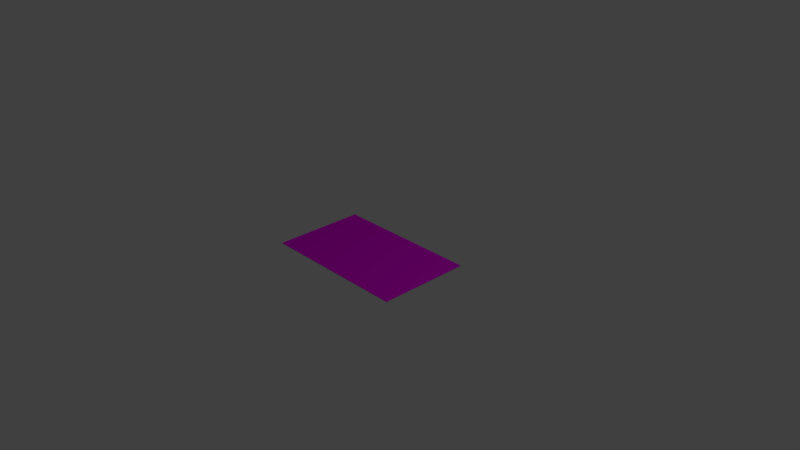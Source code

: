 # Source: PAper.blend  (saved by Blender 2.79.0; exported with 4.5.12 LTS)
import bpy
from mathutils import Matrix  # noqa: F401  (used for matrix-valued properties, if any)

bpy.ops.wm.read_factory_settings(use_empty=True)
scene = bpy.context.scene
scene.name = 'Scene'

# ---- collections
col_collection_1 = bpy.data.collections.new('Collection 1'); scene.collection.children.link(col_collection_1)

# ---- images (referenced by path relative to the original .blend; pixels are not part of the script)
import os
ASSET_DIR = os.environ.get("B2B_ASSET_DIR", "")  # directory of the original .blend (textures are referenced by path, not embedded)
HERE = os.path.dirname(os.path.abspath(__file__))  # packed textures are extracted next to this script under _unpacked/

def load_image(name, relpath, width, height, colorspace="sRGB"):
    """Load a texture the original file referenced (path relative to the .blend, or extracted next to this script)."""
    p = next((c for c in (os.path.join(HERE, relpath), os.path.join(ASSET_DIR, relpath)) if relpath and os.path.exists(c)), "")
    if p:
        img = bpy.data.images.load(p, check_existing=True)
        img.name = name
    else:  # same state as the original file: an image datablock whose file is absent (Cycles renders it pink)
        img = bpy.data.images.new(name, width, height)
        img.source = "FILE"
        img.filepath = "//" + (relpath or name)
    img.colorspace_settings.name = colorspace
    return img
img_paperpage_png = load_image('PaperPage.png', 'PaperPage.png', 1024, 1024, 'sRGB')

# ---- materials (node trees are filled in below, after node groups)
mat_material_001 = bpy.data.materials.new('Material.001')
mat_material_001.alpha_threshold = 0.0
mat_material_001.roughness = 0.5

# ---- material node trees
mat_material_001.use_nodes = True; mat_material_001.node_tree.nodes.clear()
_N = mat_material_001.node_tree.nodes; _L = mat_material_001.node_tree.links
n0 = _N.new('ShaderNodeOutputMaterial'); n0.name = 'Material Output'; n0.location = (300, 300)
n1 = _N.new('ShaderNodeBsdfDiffuse'); n1.name = 'Diffuse BSDF'; n1.location = (10, 300)
n2 = _N.new('ShaderNodeTexImage'); n2.name = 'Image Texture'; n2.location = (-180, 300)
n2.width = 140
n2.image = img_paperpage_png
_L.new(n1.outputs[0], n0.inputs[0])
_L.new(n2.outputs[0], n1.inputs[0])
n0.is_active_output = True

# ---- world
world_world = bpy.data.worlds.new('World'); scene.world = world_world
world_world.color = (0.05088, 0.05088, 0.05088)
world_world.use_sun_shadow = False
world_world.sun_shadow_jitter_overblur = 0.0
world_world.cycles.sampling_method = 'MANUAL'

# ---- cameras
cam_camera = bpy.data.cameras.new('Camera')
cam_camera.clip_end = 100.0
cam_camera.lens = 35.0
cam_camera.sensor_width = 32.0
cam_camera.sensor_height = 18.0
cam_camera.ortho_scale = 7.314
cam_camera.dof.focus_distance = 0.0

# ---- lights
light_lamp = bpy.data.lights.new('Lamp', 'POINT')
light_lamp.transmission_factor = 0.0
light_lamp.cutoff_distance = 30.0
light_lamp.energy = 100.0
light_lamp.shadow_buffer_clip_start = 1.001
light_lamp.shadow_soft_size = 0.1
light_lamp.shadow_maximum_resolution = 0.006
light_lamp.use_absolute_resolution = True

# ---- meshes
me_plane = bpy.data.meshes.new('Plane')
me_plane.from_pydata([(-1.0, -1.0, 0.0), (1.0, -1.0, 0.0), (-1.0, 1.0, 0.0), (1.0, 1.0, 0.0), (-1.0, -1.0, -0.01), (1.0, -1.0, -0.01), (-1.0, 1.0, -0.01), (1.0, 1.0, -0.01)], [], [(0, 1, 3, 2), (4, 6, 7, 5), (0, 2, 6, 4), (1, 0, 4, 5), (3, 1, 5, 7), (2, 3, 7, 6)])
_uv = me_plane.uv_layers.new(name='UVMap')
_uv.uv.foreach_set('vector', [1.461e-07, 1.0, 0.0, 0.5, 0.9804, 0.5, 0.9804, 1.0, 0.9804, 0.5, 1.461e-07, 0.5, 0.0, 7.451e-08, 0.9804, 0.0, 0.9951, 0.5, 0.9951, 0.0, 1.0, 0.0, 1.0, 0.5, 0.9951, 0.0, 0.9951, 0.5, 0.9902, 0.5, 0.9902, 0.0, 0.9804, 0.5, 0.9804, 0.0, 0.9853, 0.0, 0.9853, 0.5, 0.9853, 0.5, 0.9853, 0.0, 0.9902, 0.0, 0.9902, 0.5])
me_plane.materials.append(mat_material_001)
me_plane.use_remesh_preserve_volume = False
me_plane.use_remesh_preserve_attributes = False
me_plane.use_mirror_vertex_groups = False
me_plane.update()

# ---- objects
ob_plane = bpy.data.objects.new('Plane', me_plane)
ob_lamp = bpy.data.objects.new('Lamp', light_lamp)
ob_camera = bpy.data.objects.new('Camera', cam_camera)

# ---- transforms, parenting, visibility, modifiers, constraints
ob_plane.location = (0.0, 0.0, 0.0)
ob_plane.scale = (1.015, 0.6299, 1.015)
ob_plane.lineart.crease_threshold = 0.0
ob_lamp.location = (4.076, 1.005, 5.904)
ob_lamp.rotation_euler = (0.6503, 0.05522, 1.866)
ob_lamp.lock_rotations_4d = False
ob_lamp.empty_display_type = 'ARROWS'
ob_lamp.color = (0.0, 0.0, 0.0, 0.0)
ob_lamp.lineart.crease_threshold = 0.0
ob_camera.location = (7.481, -6.508, 5.344)
ob_camera.rotation_euler = (1.109, 0.0, 0.8149)
ob_camera.lock_rotations_4d = False
ob_camera.empty_display_type = 'ARROWS'
ob_camera.color = (0.0, 0.0, 0.0, 0.0)
ob_camera.display_type = 'WIRE'
ob_camera.lineart.crease_threshold = 0.0

# ---- collection membership
col_collection_1.objects.link(ob_plane)
col_collection_1.objects.link(ob_lamp)
col_collection_1.objects.link(ob_camera)

# ---- scene / render settings (as saved in the file)
scene.camera = ob_camera
scene.frame_start = 1; scene.frame_end = 250; scene.frame_set(1)
scene.render.engine = 'CYCLES'
scene.render.resolution_percentage = 50
scene.render.dither_intensity = 0.0
scene.cycles.use_denoising = False
scene.cycles.samples = 128
scene.cycles.sampling_pattern = 'TABULATED_SOBOL'
scene.cycles.use_adaptive_sampling = False
scene.cycles.use_light_tree = False
scene.cycles.blur_glossy = 0.0
scene.cycles.sample_clamp_indirect = 0.0
scene.view_settings.view_transform = 'Standard'
bpy.context.view_layer.update()
